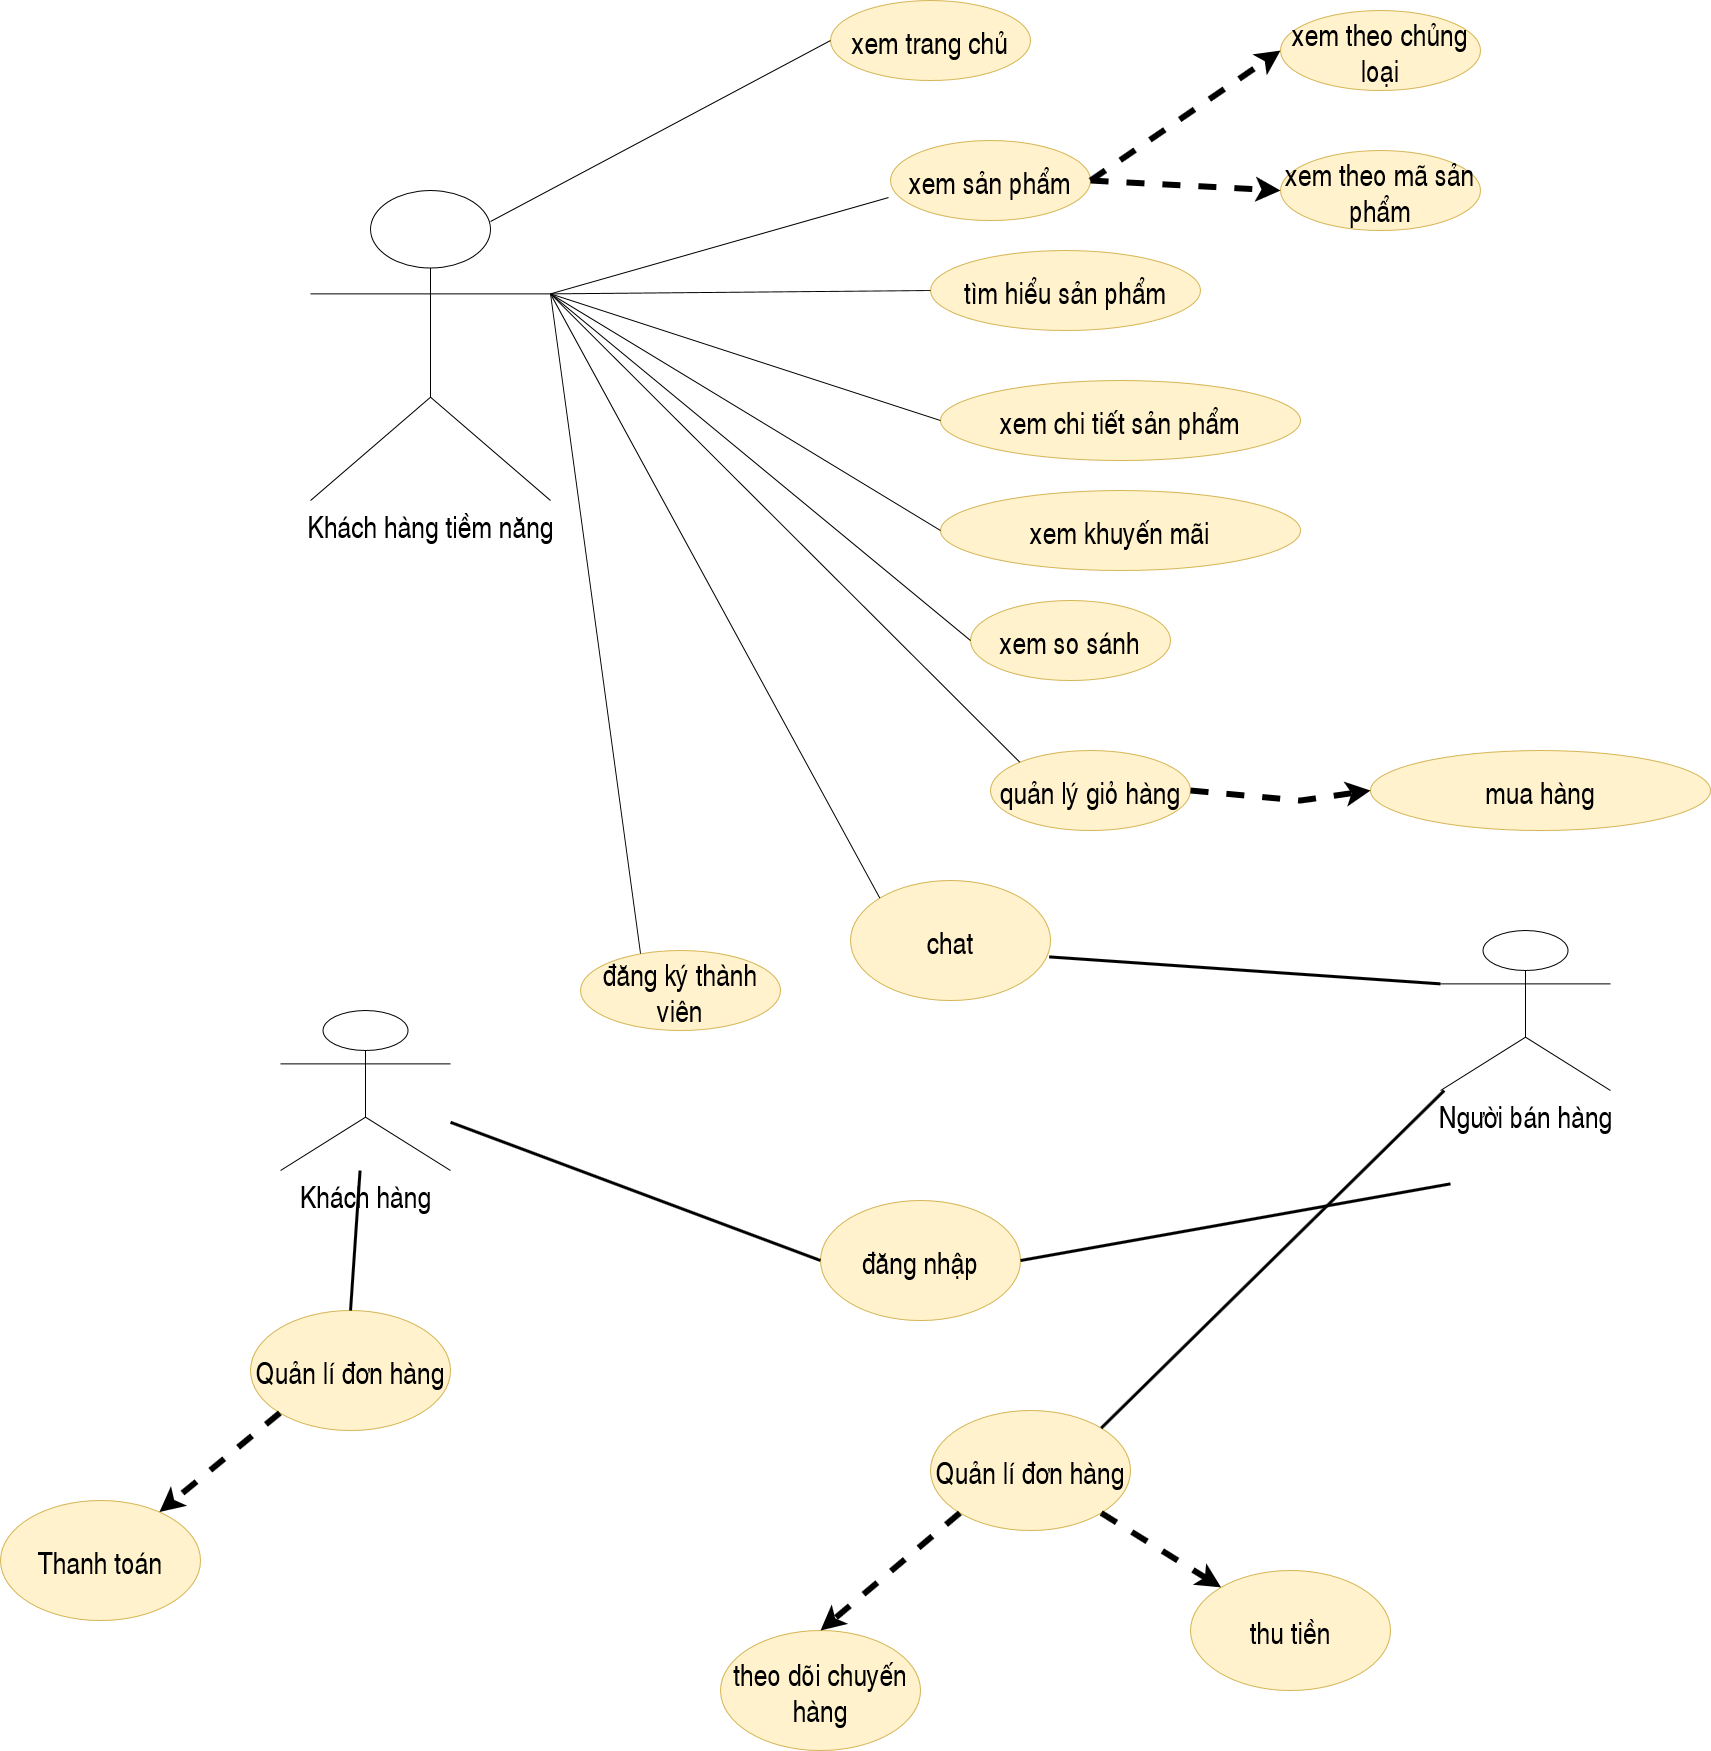

The diagram above was exported from draw.io. Its source (the exported page's mxGraphModel, read from the mxfile embedded in the PNG):
<mxGraphModel dx="3307" dy="2426" grid="1" gridSize="10" guides="1" tooltips="1" connect="1" arrows="1" fold="1" page="1" pageScale="1" pageWidth="827" pageHeight="1169" math="0" shadow="0">
  <root>
    <mxCell id="0" />
    <mxCell id="1" parent="0" />
    <mxCell id="GAMNIcoKomaeBF8JQNnn-1" value="Khách hàng tiềm năng" style="shape=umlActor;verticalLabelPosition=bottom;verticalAlign=top;html=1;outlineConnect=0;fontSize=30;" vertex="1" parent="1">
      <mxGeometry x="-270" y="70" width="240" height="310" as="geometry" />
    </mxCell>
    <mxCell id="GAMNIcoKomaeBF8JQNnn-2" value="xem sản phẩm" style="ellipse;whiteSpace=wrap;html=1;fillColor=#fff2cc;strokeColor=#d6b656;fontSize=30;" vertex="1" parent="1">
      <mxGeometry x="310" y="20" width="200" height="80" as="geometry" />
    </mxCell>
    <mxCell id="GAMNIcoKomaeBF8JQNnn-3" value="tìm hiểu sản phẩm" style="ellipse;whiteSpace=wrap;html=1;fillColor=#fff2cc;strokeColor=#d6b656;fontSize=30;" vertex="1" parent="1">
      <mxGeometry x="350" y="130" width="270" height="80" as="geometry" />
    </mxCell>
    <mxCell id="GAMNIcoKomaeBF8JQNnn-4" value="xem chi tiết sản phẩm" style="ellipse;whiteSpace=wrap;html=1;fillColor=#fff2cc;strokeColor=#d6b656;fontSize=30;" vertex="1" parent="1">
      <mxGeometry x="360" y="260" width="360" height="80" as="geometry" />
    </mxCell>
    <mxCell id="GAMNIcoKomaeBF8JQNnn-5" value="xem khuyến mãi" style="ellipse;whiteSpace=wrap;html=1;fillColor=#fff2cc;strokeColor=#d6b656;fontSize=30;" vertex="1" parent="1">
      <mxGeometry x="360" y="370" width="360" height="80" as="geometry" />
    </mxCell>
    <mxCell id="GAMNIcoKomaeBF8JQNnn-6" value="xem so sánh" style="ellipse;whiteSpace=wrap;html=1;fillColor=#fff2cc;strokeColor=#d6b656;fontSize=30;" vertex="1" parent="1">
      <mxGeometry x="390" y="480" width="200" height="80" as="geometry" />
    </mxCell>
    <mxCell id="GAMNIcoKomaeBF8JQNnn-7" value="quản lý giỏ hàng" style="ellipse;whiteSpace=wrap;html=1;fillColor=#fff2cc;strokeColor=#d6b656;fontSize=30;" vertex="1" parent="1">
      <mxGeometry x="410" y="630" width="200" height="80" as="geometry" />
    </mxCell>
    <mxCell id="GAMNIcoKomaeBF8JQNnn-8" value="chat" style="ellipse;whiteSpace=wrap;html=1;fillColor=#fff2cc;strokeColor=#d6b656;fontSize=30;" vertex="1" parent="1">
      <mxGeometry x="270" y="760" width="200" height="120" as="geometry" />
    </mxCell>
    <mxCell id="GAMNIcoKomaeBF8JQNnn-9" value="đăng ký thành viên" style="ellipse;whiteSpace=wrap;html=1;fillColor=#fff2cc;strokeColor=#d6b656;fontSize=30;" vertex="1" parent="1">
      <mxGeometry y="830" width="200" height="80" as="geometry" />
    </mxCell>
    <mxCell id="GAMNIcoKomaeBF8JQNnn-11" value="xem trang chủ" style="ellipse;whiteSpace=wrap;html=1;fillColor=#fff2cc;strokeColor=#d6b656;fontSize=30;" vertex="1" parent="1">
      <mxGeometry x="250" y="-120" width="200" height="80" as="geometry" />
    </mxCell>
    <mxCell id="GAMNIcoKomaeBF8JQNnn-12" value="" style="endArrow=none;html=1;rounded=0;fontSize=30;entryX=0;entryY=0;entryDx=0;entryDy=0;exitX=1;exitY=0.3333333333333333;exitDx=0;exitDy=0;exitPerimeter=0;" edge="1" parent="1" source="GAMNIcoKomaeBF8JQNnn-1" target="GAMNIcoKomaeBF8JQNnn-7">
      <mxGeometry width="50" height="50" relative="1" as="geometry">
        <mxPoint x="260" y="620" as="sourcePoint" />
        <mxPoint x="310" y="570" as="targetPoint" />
      </mxGeometry>
    </mxCell>
    <mxCell id="GAMNIcoKomaeBF8JQNnn-13" value="" style="endArrow=none;html=1;rounded=0;fontSize=30;entryX=0;entryY=0.5;entryDx=0;entryDy=0;exitX=1;exitY=0.3333333333333333;exitDx=0;exitDy=0;exitPerimeter=0;" edge="1" parent="1" source="GAMNIcoKomaeBF8JQNnn-1" target="GAMNIcoKomaeBF8JQNnn-6">
      <mxGeometry width="50" height="50" relative="1" as="geometry">
        <mxPoint x="140" y="393.40094197198596" as="sourcePoint" />
        <mxPoint x="329.28932188134513" y="621.7157287525379" as="targetPoint" />
      </mxGeometry>
    </mxCell>
    <mxCell id="GAMNIcoKomaeBF8JQNnn-14" value="" style="endArrow=none;html=1;rounded=0;fontSize=30;entryX=0;entryY=0.5;entryDx=0;entryDy=0;exitX=1;exitY=0.3333333333333333;exitDx=0;exitDy=0;exitPerimeter=0;" edge="1" parent="1" source="GAMNIcoKomaeBF8JQNnn-1" target="GAMNIcoKomaeBF8JQNnn-5">
      <mxGeometry width="50" height="50" relative="1" as="geometry">
        <mxPoint x="150" y="403.40094197198596" as="sourcePoint" />
        <mxPoint x="339.28932188134513" y="631.7157287525379" as="targetPoint" />
      </mxGeometry>
    </mxCell>
    <mxCell id="GAMNIcoKomaeBF8JQNnn-15" value="" style="endArrow=none;html=1;rounded=0;fontSize=30;entryX=0;entryY=0;entryDx=0;entryDy=0;exitX=1;exitY=0.3333333333333333;exitDx=0;exitDy=0;exitPerimeter=0;" edge="1" parent="1" source="GAMNIcoKomaeBF8JQNnn-1" target="GAMNIcoKomaeBF8JQNnn-8">
      <mxGeometry width="50" height="50" relative="1" as="geometry">
        <mxPoint x="160" y="413.40094197198596" as="sourcePoint" />
        <mxPoint x="349.28932188134513" y="641.7157287525379" as="targetPoint" />
      </mxGeometry>
    </mxCell>
    <mxCell id="GAMNIcoKomaeBF8JQNnn-16" value="" style="endArrow=none;html=1;rounded=0;fontSize=30;entryX=0.3;entryY=0.038;entryDx=0;entryDy=0;entryPerimeter=0;exitX=1;exitY=0.3333333333333333;exitDx=0;exitDy=0;exitPerimeter=0;" edge="1" parent="1" source="GAMNIcoKomaeBF8JQNnn-1" target="GAMNIcoKomaeBF8JQNnn-9">
      <mxGeometry width="50" height="50" relative="1" as="geometry">
        <mxPoint x="170" y="423.40094197198596" as="sourcePoint" />
        <mxPoint x="359.28932188134513" y="651.7157287525379" as="targetPoint" />
      </mxGeometry>
    </mxCell>
    <mxCell id="GAMNIcoKomaeBF8JQNnn-17" value="" style="endArrow=none;html=1;rounded=0;fontSize=30;entryX=0;entryY=0.5;entryDx=0;entryDy=0;exitX=1;exitY=0.3333333333333333;exitDx=0;exitDy=0;exitPerimeter=0;" edge="1" parent="1" source="GAMNIcoKomaeBF8JQNnn-1" target="GAMNIcoKomaeBF8JQNnn-4">
      <mxGeometry width="50" height="50" relative="1" as="geometry">
        <mxPoint x="140" y="336" as="sourcePoint" />
        <mxPoint x="400" y="420" as="targetPoint" />
      </mxGeometry>
    </mxCell>
    <mxCell id="GAMNIcoKomaeBF8JQNnn-18" value="" style="endArrow=none;html=1;rounded=0;fontSize=30;entryX=0;entryY=0.5;entryDx=0;entryDy=0;exitX=1;exitY=0.3333333333333333;exitDx=0;exitDy=0;exitPerimeter=0;" edge="1" parent="1" source="GAMNIcoKomaeBF8JQNnn-1" target="GAMNIcoKomaeBF8JQNnn-3">
      <mxGeometry width="50" height="50" relative="1" as="geometry">
        <mxPoint x="140" y="280" as="sourcePoint" />
        <mxPoint x="410" y="310" as="targetPoint" />
      </mxGeometry>
    </mxCell>
    <mxCell id="GAMNIcoKomaeBF8JQNnn-19" value="" style="endArrow=none;html=1;rounded=0;fontSize=30;entryX=-0.01;entryY=0.713;entryDx=0;entryDy=0;exitX=1;exitY=0.3333333333333333;exitDx=0;exitDy=0;exitPerimeter=0;entryPerimeter=0;" edge="1" parent="1" source="GAMNIcoKomaeBF8JQNnn-1" target="GAMNIcoKomaeBF8JQNnn-2">
      <mxGeometry width="50" height="50" relative="1" as="geometry">
        <mxPoint x="150" y="290" as="sourcePoint" />
        <mxPoint x="420" y="320" as="targetPoint" />
      </mxGeometry>
    </mxCell>
    <mxCell id="GAMNIcoKomaeBF8JQNnn-20" value="" style="endArrow=none;html=1;rounded=0;fontSize=30;entryX=0;entryY=0.5;entryDx=0;entryDy=0;exitX=0.75;exitY=0.1;exitDx=0;exitDy=0;exitPerimeter=0;" edge="1" parent="1" source="GAMNIcoKomaeBF8JQNnn-1" target="GAMNIcoKomaeBF8JQNnn-11">
      <mxGeometry width="50" height="50" relative="1" as="geometry">
        <mxPoint x="75" y="210" as="sourcePoint" />
        <mxPoint x="318" y="87.03999999999996" as="targetPoint" />
      </mxGeometry>
    </mxCell>
    <mxCell id="GAMNIcoKomaeBF8JQNnn-21" value="xem theo chủng loại" style="ellipse;whiteSpace=wrap;html=1;fillColor=#fff2cc;strokeColor=#d6b656;fontSize=30;" vertex="1" parent="1">
      <mxGeometry x="700" y="-110" width="200" height="80" as="geometry" />
    </mxCell>
    <mxCell id="GAMNIcoKomaeBF8JQNnn-22" value="xem theo mã sản phẩm" style="ellipse;whiteSpace=wrap;html=1;fillColor=#fff2cc;strokeColor=#d6b656;fontSize=30;" vertex="1" parent="1">
      <mxGeometry x="700" y="30" width="200" height="80" as="geometry" />
    </mxCell>
    <mxCell id="GAMNIcoKomaeBF8JQNnn-26" value="" style="endArrow=classic;html=1;rounded=0;fontSize=30;exitX=1;exitY=0.5;exitDx=0;exitDy=0;entryX=0;entryY=0.5;entryDx=0;entryDy=0;dashed=1;strokeWidth=6;" edge="1" parent="1" source="GAMNIcoKomaeBF8JQNnn-2" target="GAMNIcoKomaeBF8JQNnn-21">
      <mxGeometry width="50" height="50" relative="1" as="geometry">
        <mxPoint x="580" y="190" as="sourcePoint" />
        <mxPoint x="630" y="140" as="targetPoint" />
      </mxGeometry>
    </mxCell>
    <mxCell id="GAMNIcoKomaeBF8JQNnn-27" value="" style="endArrow=classic;html=1;rounded=0;fontSize=30;entryX=0;entryY=0.5;entryDx=0;entryDy=0;dashed=1;strokeWidth=6;" edge="1" parent="1" target="GAMNIcoKomaeBF8JQNnn-22">
      <mxGeometry width="50" height="50" relative="1" as="geometry">
        <mxPoint x="510" y="60" as="sourcePoint" />
        <mxPoint x="710" y="-59.99999999999977" as="targetPoint" />
      </mxGeometry>
    </mxCell>
    <mxCell id="GAMNIcoKomaeBF8JQNnn-28" value="mua hàng" style="ellipse;whiteSpace=wrap;html=1;fillColor=#fff2cc;strokeColor=#d6b656;fontSize=30;" vertex="1" parent="1">
      <mxGeometry x="790" y="630" width="340" height="80" as="geometry" />
    </mxCell>
    <mxCell id="GAMNIcoKomaeBF8JQNnn-29" value="" style="endArrow=classic;html=1;rounded=0;fontSize=30;entryX=0;entryY=0.5;entryDx=0;entryDy=0;dashed=1;strokeWidth=6;exitX=1;exitY=0.5;exitDx=0;exitDy=0;" edge="1" parent="1" source="GAMNIcoKomaeBF8JQNnn-7" target="GAMNIcoKomaeBF8JQNnn-28">
      <mxGeometry width="50" height="50" relative="1" as="geometry">
        <mxPoint x="620.0000000000002" y="670.0000000000002" as="sourcePoint" />
        <mxPoint x="810" y="680.0000000000002" as="targetPoint" />
        <Array as="points">
          <mxPoint x="720" y="680" />
        </Array>
      </mxGeometry>
    </mxCell>
    <mxCell id="GAMNIcoKomaeBF8JQNnn-30" value="Khách hàng" style="shape=umlActor;verticalLabelPosition=bottom;verticalAlign=top;html=1;outlineConnect=0;fontSize=30;" vertex="1" parent="1">
      <mxGeometry x="-300" y="890" width="170" height="160" as="geometry" />
    </mxCell>
    <mxCell id="GAMNIcoKomaeBF8JQNnn-32" value="" style="endArrow=none;html=1;rounded=0;fontSize=30;strokeWidth=3;entryX=0.993;entryY=0.636;entryDx=0;entryDy=0;entryPerimeter=0;exitX=0;exitY=0.3333333333333333;exitDx=0;exitDy=0;exitPerimeter=0;" edge="1" parent="1" source="GAMNIcoKomaeBF8JQNnn-33" target="GAMNIcoKomaeBF8JQNnn-8">
      <mxGeometry width="50" height="50" relative="1" as="geometry">
        <mxPoint x="880" y="1050" as="sourcePoint" />
        <mxPoint x="930" y="1000" as="targetPoint" />
      </mxGeometry>
    </mxCell>
    <mxCell id="GAMNIcoKomaeBF8JQNnn-33" value="Người bán hàng" style="shape=umlActor;verticalLabelPosition=bottom;verticalAlign=top;html=1;outlineConnect=0;fontSize=30;" vertex="1" parent="1">
      <mxGeometry x="860" y="810" width="170" height="160" as="geometry" />
    </mxCell>
    <mxCell id="GAMNIcoKomaeBF8JQNnn-34" value="đăng nhập" style="ellipse;whiteSpace=wrap;html=1;fillColor=#fff2cc;strokeColor=#d6b656;fontSize=30;" vertex="1" parent="1">
      <mxGeometry x="240" y="1080" width="200" height="120" as="geometry" />
    </mxCell>
    <mxCell id="GAMNIcoKomaeBF8JQNnn-35" value="" style="endArrow=none;html=1;rounded=0;fontSize=30;strokeWidth=3;entryX=1;entryY=0.5;entryDx=0;entryDy=0;exitX=0;exitY=0.3333333333333333;exitDx=0;exitDy=0;exitPerimeter=0;" edge="1" parent="1" target="GAMNIcoKomaeBF8JQNnn-34">
      <mxGeometry width="50" height="50" relative="1" as="geometry">
        <mxPoint x="870" y="1063.3333333333335" as="sourcePoint" />
        <mxPoint x="558.5999999999999" y="1016.3200000000002" as="targetPoint" />
      </mxGeometry>
    </mxCell>
    <mxCell id="GAMNIcoKomaeBF8JQNnn-36" value="" style="endArrow=none;html=1;rounded=0;fontSize=30;strokeWidth=3;entryX=0;entryY=0.5;entryDx=0;entryDy=0;" edge="1" parent="1" source="GAMNIcoKomaeBF8JQNnn-30" target="GAMNIcoKomaeBF8JQNnn-34">
      <mxGeometry width="50" height="50" relative="1" as="geometry">
        <mxPoint x="880" y="1073.3333333333335" as="sourcePoint" />
        <mxPoint x="500" y="1259" as="targetPoint" />
      </mxGeometry>
    </mxCell>
    <mxCell id="GAMNIcoKomaeBF8JQNnn-37" value="Quản lí đơn hàng" style="ellipse;whiteSpace=wrap;html=1;fillColor=#fff2cc;strokeColor=#d6b656;fontSize=30;" vertex="1" parent="1">
      <mxGeometry x="350" y="1290" width="200" height="120" as="geometry" />
    </mxCell>
    <mxCell id="GAMNIcoKomaeBF8JQNnn-38" value="theo dõi chuyến hàng" style="ellipse;whiteSpace=wrap;html=1;fillColor=#fff2cc;strokeColor=#d6b656;fontSize=30;" vertex="1" parent="1">
      <mxGeometry x="140" y="1510" width="200" height="120" as="geometry" />
    </mxCell>
    <mxCell id="GAMNIcoKomaeBF8JQNnn-39" value="thu tiền" style="ellipse;whiteSpace=wrap;html=1;fillColor=#fff2cc;strokeColor=#d6b656;fontSize=30;" vertex="1" parent="1">
      <mxGeometry x="610" y="1450" width="200" height="120" as="geometry" />
    </mxCell>
    <mxCell id="GAMNIcoKomaeBF8JQNnn-40" value="Quản lí đơn hàng" style="ellipse;whiteSpace=wrap;html=1;fillColor=#fff2cc;strokeColor=#d6b656;fontSize=30;" vertex="1" parent="1">
      <mxGeometry x="-330" y="1190" width="200" height="120" as="geometry" />
    </mxCell>
    <mxCell id="GAMNIcoKomaeBF8JQNnn-41" value="Thanh toán" style="ellipse;whiteSpace=wrap;html=1;fillColor=#fff2cc;strokeColor=#d6b656;fontSize=30;" vertex="1" parent="1">
      <mxGeometry x="-580" y="1380" width="200" height="120" as="geometry" />
    </mxCell>
    <mxCell id="GAMNIcoKomaeBF8JQNnn-42" value="" style="endArrow=none;html=1;rounded=0;fontSize=30;strokeWidth=3;exitX=0.5;exitY=0;exitDx=0;exitDy=0;" edge="1" parent="1" source="GAMNIcoKomaeBF8JQNnn-40" target="GAMNIcoKomaeBF8JQNnn-30">
      <mxGeometry width="50" height="50" relative="1" as="geometry">
        <mxPoint x="70" y="1420" as="sourcePoint" />
        <mxPoint x="120" y="1370" as="targetPoint" />
      </mxGeometry>
    </mxCell>
    <mxCell id="GAMNIcoKomaeBF8JQNnn-43" value="" style="endArrow=none;html=1;rounded=0;fontSize=30;strokeWidth=3;exitX=1;exitY=0;exitDx=0;exitDy=0;" edge="1" parent="1" source="GAMNIcoKomaeBF8JQNnn-37" target="GAMNIcoKomaeBF8JQNnn-33">
      <mxGeometry width="50" height="50" relative="1" as="geometry">
        <mxPoint x="-160" y="1460" as="sourcePoint" />
        <mxPoint x="-138.93034825870632" y="1339.0000000000005" as="targetPoint" />
      </mxGeometry>
    </mxCell>
    <mxCell id="GAMNIcoKomaeBF8JQNnn-44" value="" style="endArrow=classic;html=1;rounded=0;fontSize=30;dashed=1;strokeWidth=6;exitX=1;exitY=1;exitDx=0;exitDy=0;" edge="1" parent="1" source="GAMNIcoKomaeBF8JQNnn-37" target="GAMNIcoKomaeBF8JQNnn-39">
      <mxGeometry width="50" height="50" relative="1" as="geometry">
        <mxPoint x="1289.9999999999995" y="1189" as="sourcePoint" />
        <mxPoint x="1479.9999999999995" y="1199" as="targetPoint" />
      </mxGeometry>
    </mxCell>
    <mxCell id="GAMNIcoKomaeBF8JQNnn-45" value="" style="endArrow=classic;html=1;rounded=0;fontSize=30;dashed=1;strokeWidth=6;exitX=0;exitY=1;exitDx=0;exitDy=0;entryX=0.5;entryY=0;entryDx=0;entryDy=0;" edge="1" parent="1" source="GAMNIcoKomaeBF8JQNnn-37" target="GAMNIcoKomaeBF8JQNnn-38">
      <mxGeometry width="50" height="50" relative="1" as="geometry">
        <mxPoint x="630.7106781186549" y="1542.4264068711927" as="sourcePoint" />
        <mxPoint x="721.639367171701" y="1674.5901970257905" as="targetPoint" />
      </mxGeometry>
    </mxCell>
    <mxCell id="GAMNIcoKomaeBF8JQNnn-46" value="" style="endArrow=classic;html=1;rounded=0;fontSize=30;dashed=1;strokeWidth=6;exitX=0;exitY=1;exitDx=0;exitDy=0;" edge="1" parent="1" source="GAMNIcoKomaeBF8JQNnn-40" target="GAMNIcoKomaeBF8JQNnn-41">
      <mxGeometry width="50" height="50" relative="1" as="geometry">
        <mxPoint x="640.7106781186549" y="1552.4264068711927" as="sourcePoint" />
        <mxPoint x="731.639367171701" y="1684.5901970257905" as="targetPoint" />
      </mxGeometry>
    </mxCell>
  </root>
</mxGraphModel>